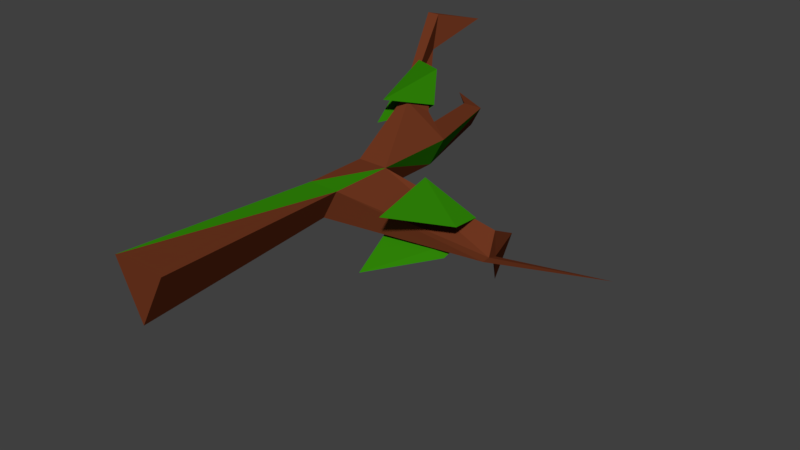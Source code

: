 # Source: Tree07.blend  (saved by Blender 2.78.0; exported with 4.5.12 LTS)
import bpy
from mathutils import Matrix  # noqa: F401  (used for matrix-valued properties, if any)

bpy.ops.wm.read_factory_settings(use_empty=True)
scene = bpy.context.scene
scene.name = 'Scene'

# ---- collections
col_collection_12 = bpy.data.collections.new('Collection 12'); scene.collection.children.link(col_collection_12)

# ---- materials (node trees are filled in below, after node groups)
mat_tree___bark = bpy.data.materials.new('Tree - Bark')
mat_tree___bark.alpha_threshold = 0.0
mat_tree___bark.use_transparent_shadow = False
mat_tree___bark.diffuse_color = (0.1626, 0.0388, 0.01462, 1.0)
mat_tree___bark.roughness = 0.5
mat_tree___bark.specular_intensity = 0.0
mat_tree___leaves = bpy.data.materials.new('Tree - Leaves')
mat_tree___leaves.alpha_threshold = 0.0
mat_tree___leaves.use_transparent_shadow = False
mat_tree___leaves.diffuse_color = (0.03303, 0.2598, 0.0027, 1.0)
mat_tree___leaves.roughness = 0.5
mat_tree___leaves.specular_intensity = 0.05208

# ---- material node trees

# ---- world
world_world_001 = bpy.data.worlds.new('World.001'); scene.world = world_world_001
world_world_001.use_nodes = True; world_world_001.node_tree.nodes.clear()
_N = world_world_001.node_tree.nodes; _L = world_world_001.node_tree.links
n0 = _N.new('ShaderNodeOutputWorld'); n0.name = 'World Output'; n0.location = (300, 300)
n1 = _N.new('ShaderNodeBackground'); n1.name = 'Background'; n1.location = (10, 300)
n1.inputs[0].default_value = (0.05, 0.05, 0.05, 1.0)
_L.new(n1.outputs[0], n0.inputs[0])
n0.is_active_output = True
world_world_001.use_sun_shadow = False
world_world_001.sun_shadow_jitter_overblur = 0.0
world_world_001.cycles.sampling_method = 'MANUAL'

# ---- meshes
me_plane_010 = bpy.data.meshes.new('Plane.010')
me_plane_010.from_pydata([(-0.1748, 0.9937, 0.09796), (0.01789, 0.9937, -0.3057), (0.2327, 0.9937, 0.09459), (-0.08977, 2.513, 0.04027), (0.02101, 2.513, -0.1918), (0.1445, 2.513, 0.03833), (-0.08977, 3.004, 0.04027), (0.02101, 3.004, -0.1918), (0.1445, 3.004, 0.03833), (-0.08977, 3.652, 0.04027), (0.02101, 3.652, -0.1918), (0.1445, 3.652, 0.03833), (-0.2175, 4.381, 0.01597), (-0.1412, 4.381, -0.1438), (-0.05625, 4.381, 0.01463), (-0.4859, 4.674, -0.03773), (0.7722, 3.306, -0.6024), (0.8065, 3.327, -0.5638), (0.7319, 3.343, -0.4812), (0.8004, 3.396, -0.3808), (0.7521, 3.454, -0.6425), (0.7672, 3.464, -0.6255), (0.7007, 3.691, -0.5963), (0.731, 3.715, -0.552), (0.318, 4.129, -1.269), (1.316, 4.21, -0.9593), (-0.3747, 4.113, 0.7797), (-0.2797, 4.113, 0.7799), (-0.3747, 4.057, 0.5232), (-0.2797, 4.056, 0.5234), (-0.1864, 4.491, 0.6799), (-0.1395, 3.518, 0.3163), (-0.1368, 3.685, 0.203), (-0.02415, 3.685, 0.2022), (-0.08427, 3.518, 0.3159), (0.3763, 2.46, -0.4626), (0.4946, 2.53, -0.04329), (0.582, 3.108, -0.555), (0.7116, 3.065, -0.2561), (0.3449, 3.188, -0.03787), (0.6783, 3.337, -0.2995), (0.1821, 3.111, -0.3174), (0.5737, 3.346, -0.5048), (-0.1487, 3.936, 0.4307), (-0.02073, 3.745, 0.236), (-0.2814, 3.928, 0.357), (-0.1206, 3.748, 0.1503), (-0.2728, 3.697, 0.407), (-0.1635, 3.743, 0.5495), (-0.1661, 3.282, 0.2042), (-0.09323, 3.26, 0.3999)], [], [(1, 2, 0), (8, 3, 5), (5, 0, 2), (4, 2, 1), (0, 4, 1), (7, 16, 4), (6, 4, 3), (14, 9, 11), (10, 8, 7), (9, 7, 6), (14, 15, 12), (10, 14, 11), (9, 13, 10), (13, 15, 14), (12, 15, 13), (18, 20, 16), (8, 18, 7), (5, 16, 17), (8, 17, 19), (23, 21, 24), (18, 23, 22), (19, 21, 23), (20, 21, 25), (21, 20, 24), (20, 22, 24), (22, 23, 24), (21, 17, 25), (16, 20, 25), (17, 16, 25), (28, 26, 30), (31, 28, 32), (34, 29, 27), (32, 29, 33), (26, 27, 30), (27, 29, 30), (29, 28, 30), (6, 34, 31), (9, 33, 11), (11, 34, 8), (9, 31, 32), (31, 27, 26), (8, 6, 3), (5, 3, 0), (4, 5, 2), (0, 3, 4), (7, 18, 16), (6, 7, 4), (14, 12, 9), (10, 11, 8), (9, 10, 7), (10, 13, 14), (9, 12, 13), (18, 22, 20), (8, 19, 18), (5, 4, 16), (8, 5, 17), (18, 19, 23), (19, 17, 21), (31, 26, 28), (34, 33, 29), (32, 28, 29), (6, 8, 34), (9, 32, 33), (11, 33, 34), (9, 6, 31), (31, 34, 27), (46, 49, 47, 45), (44, 46, 45, 43), (50, 44, 43, 48), (39, 36, 38, 40), (41, 39, 40, 42), (35, 41, 42, 37)])
me_plane_010.polygons.foreach_set('material_index', [0, 1, 0, 0, 0, 0, 0, 0, 0, 0, 0, 1, 0, 0, 0, 0, 0, 0, 0, 0, 0, 0, 0, 0, 0, 0, 0, 0, 0, 0, 0, 0, 0, 0, 0, 0, 0, 0, 0, 0, 0, 0, 1, 0, 0, 0, 0, 0, 1, 0, 0, 0, 0, 0, 0, 0, 0, 0, 0, 0, 0, 0, 0, 0, 0, 0, 1, 1, 1, 1, 1, 1])
me_plane_010.materials.append(mat_tree___bark)
me_plane_010.materials.append(mat_tree___leaves)
me_plane_010.use_remesh_preserve_volume = False
me_plane_010.use_remesh_preserve_attributes = False
me_plane_010.use_mirror_vertex_groups = False
me_plane_010.update()

# ---- objects
ob_tree_07 = bpy.data.objects.new('Tree.07', me_plane_010)

# ---- transforms, parenting, visibility, modifiers, constraints
ob_tree_07.location = (0.0, 0.0, 0.0)
ob_tree_07.lineart.crease_threshold = 0.0

# ---- collection membership
col_collection_12.objects.link(ob_tree_07)

# ---- scene / render settings (as saved in the file)
scene.frame_start = 1; scene.frame_end = 250; scene.frame_set(1)
scene.render.engine = 'BLENDER_EEVEE_NEXT'
scene.render.resolution_percentage = 50
scene.render.dither_intensity = 0.0
scene.cycles.use_denoising = False
scene.cycles.samples = 128
scene.cycles.sampling_pattern = 'TABULATED_SOBOL'
scene.cycles.light_sampling_threshold = 0.0
scene.cycles.use_adaptive_sampling = False
scene.cycles.use_light_tree = False
scene.cycles.blur_glossy = 0.0
scene.cycles.sample_clamp_indirect = 0.0
scene.view_settings.view_transform = 'Standard'
bpy.context.view_layer.update()

# ---- added for rendering (the .blend has no active camera and no usable light): camera, sun
cam_auto = bpy.data.cameras.new('AutoCamera')
cam_auto.lens = 50.0
cam_auto.sensor_width = 36.0
cam_auto.clip_end = 1000.0
ob_auto_camera = bpy.data.objects.new('AutoCamera', cam_auto)
scene.collection.objects.link(ob_auto_camera)
ob_auto_camera.location = (4.6534, -2.25243, 3.14639)
ob_auto_camera.rotation_euler = (1.09748, -7.21219e-08, 0.694738)
scene.camera = ob_auto_camera
light_auto_sun = bpy.data.lights.new('AutoSun', 'SUN')
light_auto_sun.energy = 3.0
light_auto_sun.angle = 0.0523599
ob_auto_sun = bpy.data.objects.new('AutoSun', light_auto_sun)
scene.collection.objects.link(ob_auto_sun)
ob_auto_sun.rotation_euler = (0.872665, 0.174533, 0.523599)
bpy.context.view_layer.update()
